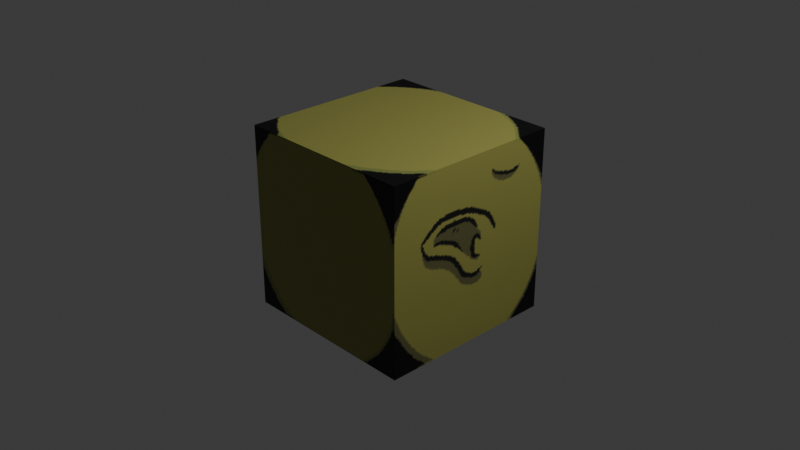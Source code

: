 # Source: orc.blend  (saved by Blender 4.5.87; exported with 4.5.12 LTS)
import bpy
from mathutils import Matrix  # noqa: F401  (used for matrix-valued properties, if any)

bpy.ops.wm.read_factory_settings(use_empty=True)
scene = bpy.context.scene
scene.name = 'Scene'

# ---- collections
col_collection = bpy.data.collections.new('Collection'); scene.collection.children.link(col_collection)

# ---- images (referenced by path relative to the original .blend; pixels are not part of the script)
import os
ASSET_DIR = os.environ.get("B2B_ASSET_DIR", "")  # directory of the original .blend (textures are referenced by path, not embedded)
HERE = os.path.dirname(os.path.abspath(__file__))  # packed textures are extracted next to this script under _unpacked/

def load_image(name, relpath, width, height, colorspace="sRGB"):
    """Load a texture the original file referenced (path relative to the .blend, or extracted next to this script)."""
    p = next((c for c in (os.path.join(HERE, relpath), os.path.join(ASSET_DIR, relpath)) if relpath and os.path.exists(c)), "")
    if p:
        img = bpy.data.images.load(p, check_existing=True)
        img.name = name
    else:  # same state as the original file: an image datablock whose file is absent (Cycles renders it pink)
        img = bpy.data.images.new(name, width, height)
        img.source = "FILE"
        img.filepath = "//" + (relpath or name)
    img.colorspace_settings.name = colorspace
    return img
img_orc_png = load_image('orc.png', '_unpacked/orc.ffbfc25f.png', 384, 512, 'sRGB')

# ---- materials (node trees are filled in below, after node groups)
mat_material = bpy.data.materials.new('Material')
mat_material.alpha_threshold = 0.0
mat_material.roughness = 0.5
mat_material.line_color = (0.0, 0.0, 0.0, 1.0)

# ---- material node trees
mat_material.use_nodes = True; mat_material.node_tree.nodes.clear()
_N = mat_material.node_tree.nodes; _L = mat_material.node_tree.links
n0 = _N.new('ShaderNodeOutputMaterial'); n0.name = 'Material Output'; n0.location = (219, 149)
n1 = _N.new('ShaderNodeBsdfPrincipled'); n1.name = 'Principled BSDF'; n1.location = (-181, 149)
n1.inputs[3].default_value = 1.45
n2 = _N.new('ShaderNodeTexImage'); n2.name = 'Image Texture'; n2.location = (-471, 128)
n2.image = img_orc_png
_L.new(n1.outputs[0], n0.inputs[0])
_L.new(n2.outputs[0], n1.inputs[0])
n0.is_active_output = True

# ---- world
world_world = bpy.data.worlds.new('World'); scene.world = world_world
world_world.use_nodes = True; world_world.node_tree.nodes.clear()
_N = world_world.node_tree.nodes; _L = world_world.node_tree.links
n0 = _N.new('ShaderNodeOutputWorld'); n0.name = 'World Output'; n0.location = (200, 100)
n1 = _N.new('ShaderNodeBackground'); n1.name = 'Background'; n1.location = (-200, 100)
n1.inputs[0].default_value = (0.05088, 0.05088, 0.05088, 1.0)
_L.new(n1.outputs[0], n0.inputs[0])
n0.is_active_output = True
world_world.color = (0.05088, 0.05088, 0.05088)
world_world.sun_shadow_jitter_overblur = 0.0

# ---- cameras
cam_camera = bpy.data.cameras.new('Camera')
cam_camera.clip_end = 100.0
cam_camera.ortho_scale = 7.314

# ---- lights
light_light = bpy.data.lights.new('Light', 'POINT')
light_light.energy = 1000.0
light_light.shadow_soft_size = 0.1

# ---- meshes
me_cube = bpy.data.meshes.new('Cube')
me_cube.from_pydata([(1.0, 1.0, 1.0), (1.0, 1.0, -1.0), (1.0, -1.0, 1.0), (1.0, -1.0, -1.0), (-1.0, 1.0, 1.0), (-1.0, 1.0, -1.0), (-1.0, -1.0, 1.0), (-1.0, -1.0, -1.0)], [], [(0, 4, 6, 2), (3, 2, 6, 7), (7, 6, 4, 5), (5, 1, 3, 7), (1, 0, 2, 3), (5, 4, 0, 1)])
_uv = me_cube.uv_layers.new(name='UVMap')
_uv.uv.foreach_set('vector', [0.664, 0.5, 0.9919, 0.5, 0.9919, 0.75, 0.664, 0.75, 0.336, 0.75, 0.664, 0.75, 0.664, 1.0, 0.336, 1.0, 0.336, 0.0, 0.664, 0.0, 0.664, 0.25, 0.336, 0.25, 0.008135, 0.5, 0.336, 0.5, 0.336, 0.75, 0.008135, 0.75, 0.336, 0.5, 0.664, 0.5, 0.664, 0.75, 0.336, 0.75, 0.336, 0.25, 0.664, 0.25, 0.664, 0.5, 0.336, 0.5])
me_cube.materials.append(mat_material)
me_cube.use_mirror_vertex_groups = False
me_cube.update()

# ---- objects
ob_cube = bpy.data.objects.new('Cube', me_cube)
ob_light = bpy.data.objects.new('Light', light_light)
ob_camera = bpy.data.objects.new('Camera', cam_camera)

# ---- transforms, parenting, visibility, modifiers, constraints
ob_cube.location = (0.0, 0.0, 0.0)
ob_cube.rotation_euler = (-1.571, -0.0, 0.0)
ob_cube.lock_rotations_4d = False
ob_cube.empty_display_type = 'ARROWS'
ob_cube.lineart.crease_threshold = 0.0
ob_light.location = (4.076, 1.005, 5.904)
ob_light.rotation_euler = (0.6503, 0.05522, 1.866)
ob_light.lock_rotations_4d = False
ob_light.empty_display_type = 'ARROWS'
ob_light.color = (0.0, 0.0, 0.0, 0.0)
ob_light.lineart.crease_threshold = 0.0
ob_camera.location = (7.359, -6.926, 4.958)
ob_camera.rotation_euler = (1.109, 0.0, 0.8149)
ob_camera.lock_rotations_4d = False
ob_camera.empty_display_type = 'ARROWS'
ob_camera.color = (0.0, 0.0, 0.0, 0.0)
ob_camera.display_type = 'WIRE'
ob_camera.lineart.crease_threshold = 0.0

# ---- collection membership
col_collection.objects.link(ob_cube)
col_collection.objects.link(ob_light)
col_collection.objects.link(ob_camera)

# ---- scene / render settings (as saved in the file)
scene.camera = ob_camera
scene.frame_start = 1; scene.frame_end = 250; scene.frame_set(1)
scene.render.engine = 'BLENDER_EEVEE_NEXT'
scene.eevee.use_shadows = False
bpy.context.view_layer.update()

